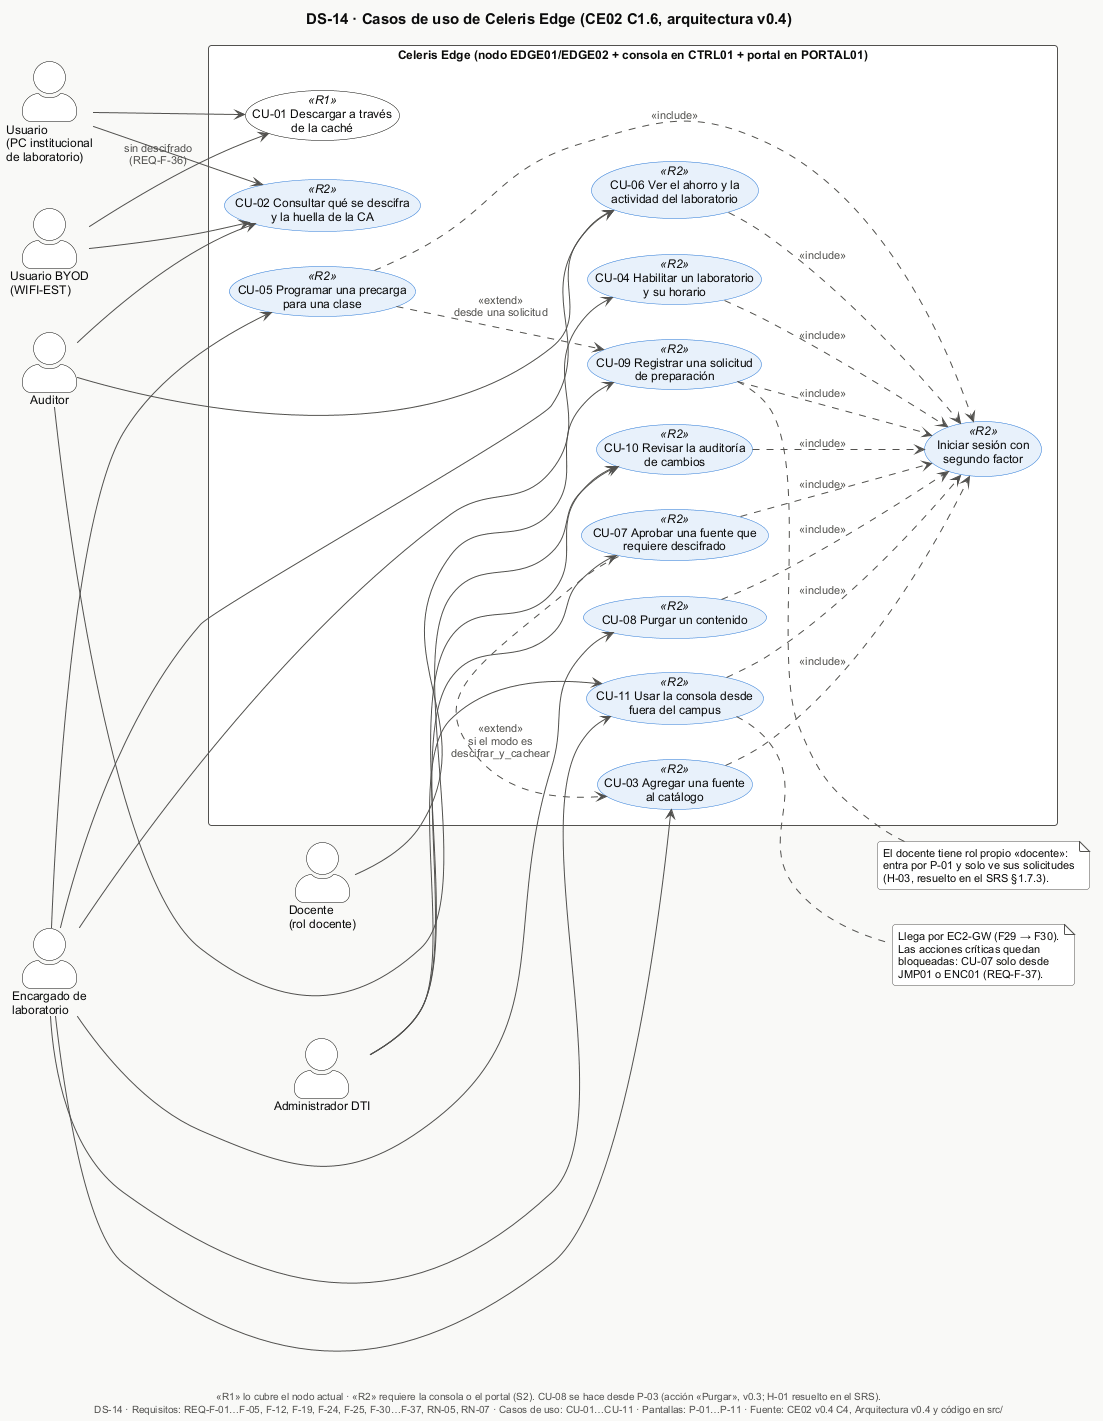

The diagram above was rendered by PlantUML. Its source (embedded in the PNG):
@startuml DS-14-casos-de-uso
!include _estilo.iuml
title DS-14 · Casos de uso de Celeris Edge (CE02 C1.6, arquitectura v0.4)
caption «R1» lo cubre el nodo actual · «R2» requiere la consola o el portal (S2). CU-08 se hace desde P-03 (acción «Purgar», v0.3; H-01 resuelto en el SRS).
left to right direction
skinparam usecase {
  BackgroundColor #FFFFFF
  BorderColor $INK
  BackgroundColor<<R2>> $R2FILL
  BorderColor<<R2>> $ACCENT
}
skinparam actorStyle awesome

actor "Usuario\n(PC institucional\nde laboratorio)" as U
actor "Usuario BYOD\n(WIFI-EST)" as UB
actor "Docente\n(rol docente)" as DOC
actor "Encargado de\nlaboratorio" as ENC
actor "Administrador DTI" as ADM
actor "Auditor" as AUD

rectangle "Celeris Edge (nodo EDGE01/EDGE02 + consola en CTRL01 + portal en PORTAL01)" {
  usecase "CU-01 Descargar a través\nde la caché" as uc01 <<R1>>
  usecase "CU-02 Consultar qué se descifra\ny la huella de la CA" as uc02 <<R2>>
  usecase "CU-03 Agregar una fuente\nal catálogo" as uc03 <<R2>>
  usecase "CU-04 Habilitar un laboratorio\ny su horario" as uc04 <<R2>>
  usecase "CU-05 Programar una precarga\npara una clase" as uc05 <<R2>>
  usecase "CU-06 Ver el ahorro y la\nactividad del laboratorio" as uc06 <<R2>>
  usecase "CU-07 Aprobar una fuente que\nrequiere descifrado" as uc07 <<R2>>
  usecase "CU-08 Purgar un contenido" as uc08 <<R2>>
  usecase "CU-09 Registrar una solicitud\nde preparación" as uc09 <<R2>>
  usecase "CU-10 Revisar la auditoría\nde cambios" as uc10 <<R2>>
  usecase "CU-11 Usar la consola desde\nfuera del campus" as uc11 <<R2>>
  usecase "Iniciar sesión con\nsegundo factor" as LOGIN <<R2>>
}

U --> uc01
U --> uc02
UB --> uc01 : sin descifrado\n(REQ-F-36)
UB --> uc02
DOC --> uc09
ENC --> uc03
ENC --> uc04
ENC --> uc05
ENC --> uc06
ENC --> uc08
uc08 ..> LOGIN : <<include>>
uc09 ..> LOGIN : <<include>>
ENC --> uc11
ADM --> uc07
ADM --> uc10
ADM --> uc11
AUD --> uc06
AUD --> uc10
AUD --> uc02

uc03 ..> LOGIN : <<include>>
uc04 ..> LOGIN : <<include>>
uc05 ..> LOGIN : <<include>>
uc06 ..> LOGIN : <<include>>
uc07 ..> LOGIN : <<include>>
uc10 ..> LOGIN : <<include>>
uc07 .> uc03 : <<extend>>\nsi el modo es\ndescifrar_y_cachear
uc05 ..> uc09 : <<extend>>\ndesde una solicitud
uc11 ..> LOGIN : <<include>>

note right of uc11
  Llega por EC2-GW (F29 → F30).
  Las acciones críticas quedan
  bloqueadas: CU-07 solo desde
  JMP01 o ENC01 (REQ-F-37).
end note
note right of uc09
  El docente tiene rol propio «docente»:
  entra por P-01 y solo ve sus solicitudes
  (H-03, resuelto en el SRS §1.7.3).
end note

$pie("DS-14", "REQ-F-01…F-05, F-12, F-19, F-24, F-25, F-30…F-37, RN-05, RN-07", "CU-01…CU-11", "P-01…P-11")
@enduml